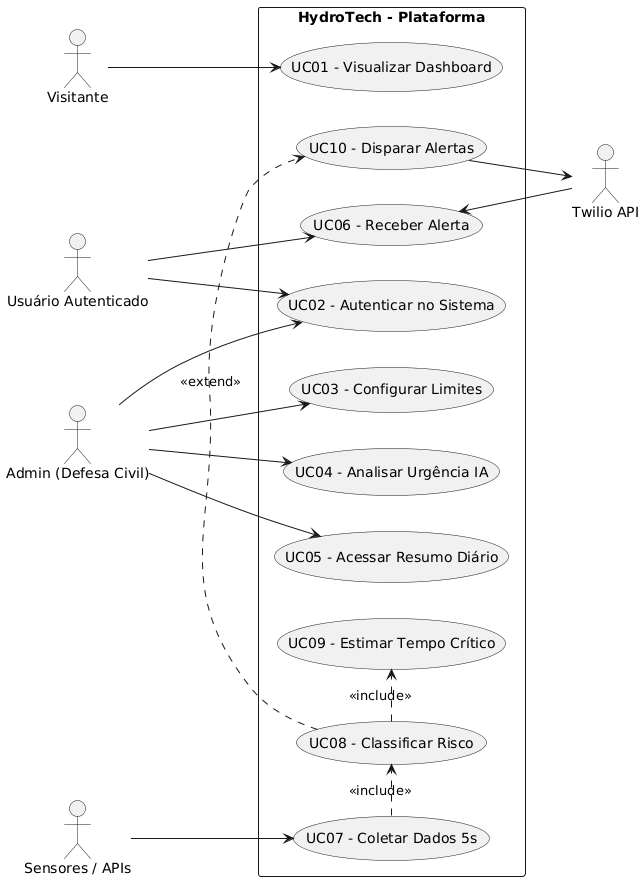

The diagram above was rendered by PlantUML. Its source (embedded in the PNG):
@startuml
left to right direction

actor "Visitante" as V
actor "Usuário Autenticado" as UA
actor "Admin (Defesa Civil)" as ADM

actor "Sensores / APIs" as APIs
actor "Twilio API" as Twilio

rectangle "HydroTech - Plataforma" {
  (UC01 - Visualizar Dashboard) as UC01
  (UC02 - Autenticar no Sistema) as UC02
  (UC03 - Configurar Limites) as UC03
  (UC04 - Analisar Urgência IA) as UC04
  (UC05 - Acessar Resumo Diário) as UC05
  (UC06 - Receber Alerta) as UC06
  (UC07 - Coletar Dados 5s) as UC07
  (UC08 - Classificar Risco) as UC08
  (UC09 - Estimar Tempo Crítico) as UC09
  (UC10 - Disparar Alertas) as UC10
}

V --> UC01
UA --> UC02
UA --> UC06

ADM --> UC02
ADM --> UC03
ADM --> UC04
ADM --> UC05

APIs --> UC07
UC07 .> UC08 : <<include>>
UC08 .> UC09 : <<include>>
UC08 .> UC10 : <<extend>>
UC10 --> Twilio
Twilio --> UC06
@enduml